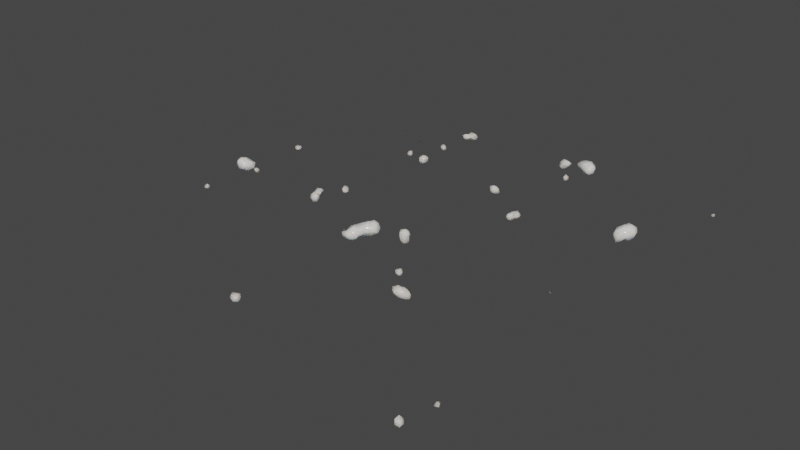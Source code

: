 # Source: sangre.blend  (saved by Blender 3.3.6; exported with 4.5.12 LTS)
import bpy
from mathutils import Matrix  # noqa: F401  (used for matrix-valued properties, if any)

bpy.ops.wm.read_factory_settings(use_empty=True)
scene = bpy.context.scene
scene.name = 'Scene'

# ---- collections
col_collection = bpy.data.collections.new('Collection'); scene.collection.children.link(col_collection)
col_snow = bpy.data.collections.new('Snow'); scene.collection.children.link(col_snow)

# ---- materials (node trees are filled in below, after node groups)
mat_snow = bpy.data.materials.new('Snow')
mat_snow.displacement_method = 'DISPLACEMENT'
mat_snow.use_transparent_shadow = False

# ---- material node trees
mat_snow.use_nodes = True; mat_snow.node_tree.nodes.clear()
_N = mat_snow.node_tree.nodes; _L = mat_snow.node_tree.links
n0 = _N.new('ShaderNodeOutputMaterial'); n0.name = 'Material Output'; n0.location = (100, 0)
n1 = _N.new('ShaderNodeBsdfPrincipled'); n1.name = 'Principled BSDF'; n1.location = (-200, 600)
n1.subsurface_method = 'RANDOM_WALK_SKIN'
n1.inputs[0].default_value = (0.904, 0.904, 0.904, 1.0)
n1.inputs[2].default_value = 0.1
n1.inputs[3].default_value = 1.45
n1.inputs[8].default_value = 1.0
n1.inputs[10].default_value = 1.0
n1.inputs[13].default_value = 0.224
n1.inputs[20].default_value = 0.1
n1.inputs[21].default_value = 1.2
n1.inputs[27].default_value = (0.0, 0.0, 0.0, 1.0)
n1.inputs[28].default_value = 1.0
n2 = _N.new('ShaderNodeVectorMath'); n2.name = 'Vector Math'; n2.location = (-400, 400)
n2.operation = 'MULTIPLY'
n2.inputs[1].default_value = (0.5, 0.5, 0.5)
n3 = _N.new('ShaderNodeCombineXYZ'); n3.name = 'Combine XYZ'; n3.location = (-600, 400)
n3.inputs[0].default_value = 0.36
n3.inputs[1].default_value = 0.46
n3.inputs[2].default_value = 0.6
n4 = _N.new('ShaderNodeDisplacement'); n4.name = 'Displacement'; n4.location = (-200, -100)
n4.inputs[1].default_value = 0.1
n4.inputs[2].default_value = 0.3
n5 = _N.new('ShaderNodeMath'); n5.name = 'Math'; n5.location = (-400, -100)
n5.operation = 'MULTIPLY'
n5.inputs[1].default_value = 0.1
n6 = _N.new('ShaderNodeMath'); n6.name = 'Math.001'; n6.location = (-600, -100)
n7 = _N.new('ShaderNodeMath'); n7.name = 'Math.002'; n7.location = (-800, -100)
n8 = _N.new('ShaderNodeMath'); n8.name = 'Math.003'; n8.location = (-1000, -100)
n8.operation = 'MULTIPLY'
n8.inputs[1].default_value = 0.6
n9 = _N.new('ShaderNodeMath'); n9.name = 'Math.004'; n9.location = (-1000, -300)
n9.operation = 'MULTIPLY'
n9.inputs[1].default_value = 0.4
n10 = _N.new('ShaderNodeMapRange'); n10.name = 'Map Range'; n10.location = (-400, 200)
n10.inputs[1].default_value = 0.525
n10.inputs[2].default_value = 0.58
n11 = _N.new('ShaderNodeMapRange'); n11.name = 'Map Range.001'; n11.location = (-1200, -300)
n11.inputs[1].default_value = 0.069
n11.inputs[2].default_value = 0.757
n12 = _N.new('ShaderNodeMapRange'); n12.name = 'Map Range.002'; n12.location = (-800, -300)
n12.inputs[1].default_value = 0.069
n12.inputs[2].default_value = 0.757
n13 = _N.new('ShaderNodeTexVoronoi'); n13.name = 'Voronoi Texture'; n13.location = (-1500, 200)
n13.feature = 'N_SPHERE_RADIUS'
n13.inputs[2].default_value = 30.0
n14 = _N.new('ShaderNodeTexNoise'); n14.name = 'Noise Texture'; n14.location = (-1500, 0)
n14.inputs[2].default_value = 12.0
n15 = _N.new('ShaderNodeTexNoise'); n15.name = 'Noise Texture.001'; n15.location = (-1500, -250)
n15.inputs[2].default_value = 2.0
n15.inputs[3].default_value = 4.0
n16 = _N.new('ShaderNodeTexNoise'); n16.name = 'Noise Texture.002'; n16.location = (-1500, -500)
n16.inputs[2].default_value = 1.0
n16.inputs[3].default_value = 4.0
n17 = _N.new('ShaderNodeMapping'); n17.name = 'Mapping'; n17.location = (-1700, 0)
n17.inputs[3].default_value = (12.0, 12.0, 12.0)
n18 = _N.new('ShaderNodeTexCoord'); n18.name = 'Texture Coordinate'; n18.location = (-1900, 0)
_L.new(n1.outputs[0], n0.inputs[0])
_L.new(n2.outputs[0], n1.inputs[9])
_L.new(n3.outputs[0], n2.inputs[0])
_L.new(n4.outputs[0], n0.inputs[2])
_L.new(n5.outputs[0], n4.inputs[0])
_L.new(n6.outputs[0], n5.inputs[0])
_L.new(n7.outputs[0], n6.inputs[0])
_L.new(n8.outputs[0], n7.inputs[0])
_L.new(n9.outputs[0], n7.inputs[1])
_L.new(n10.outputs[0], n1.inputs[19])
_L.new(n11.outputs[0], n9.inputs[0])
_L.new(n12.outputs[0], n6.inputs[1])
_L.new(n13.outputs[4], n10.inputs[0])
_L.new(n14.outputs[0], n8.inputs[0])
_L.new(n15.outputs[0], n11.inputs[0])
_L.new(n16.outputs[0], n12.inputs[0])
_L.new(n17.outputs[0], n13.inputs[0])
_L.new(n17.outputs[0], n14.inputs[0])
_L.new(n17.outputs[0], n15.inputs[0])
_L.new(n17.outputs[0], n16.inputs[0])
_L.new(n18.outputs[3], n17.inputs[0])
n0.is_active_output = True

# ---- world
world_world = bpy.data.worlds.new('World'); scene.world = world_world
world_world.use_nodes = True; world_world.node_tree.nodes.clear()
_N = world_world.node_tree.nodes; _L = world_world.node_tree.links
n0 = _N.new('ShaderNodeOutputWorld'); n0.name = 'World Output'; n0.location = (300, 300)
n1 = _N.new('ShaderNodeBackground'); n1.name = 'Background'; n1.location = (10, 300)
n1.inputs[0].default_value = (0.05088, 0.05088, 0.05088, 1.0)
_L.new(n1.outputs[0], n0.inputs[0])
n0.is_active_output = True
world_world.color = (0.05088, 0.05088, 0.05088)
world_world.use_sun_shadow = False
world_world.sun_shadow_jitter_overblur = 0.0

# ---- meshes
me_mesh_004 = bpy.data.meshes.new('Mesh.004')
me_mesh_004.from_pydata([(0.8803, 0.5992, 0.01079), (0.8803, 0.6203, 0.006375), (0.8868, 0.5992, 0.006375), (0.8803, 0.5992, -0.01445), (0.8803, 0.5898, 0.006375), (0.8573, 0.5992, 0.006375), (0.7138, 0.2995, -0.0102), (0.7276, 0.2995, 0.006375), (0.7138, 0.3252, 0.006375), (0.6805, 0.2995, -0.005127), (0.6805, 0.3276, 0.006375), (0.6731, 0.2995, 0.006375), (0.6805, 0.2662, -0.01531), (0.6728, 0.2662, 0.006375), (0.7138, 0.2995, 0.02592), (0.7138, 0.2662, -0.007448), (0.7206, 0.2662, 0.006375), (0.7138, 0.2662, 0.01871), (0.7138, 0.2497, 0.006375), (0.6805, 0.2995, 0.02142), (0.6805, 0.2662, 0.0152), (0.6805, 0.2329, -0.02874), (0.6719, 0.2329, -0.02692), (0.6805, 0.229, -0.02692), (0.6805, 0.2514, -0.02692), (0.6906, 0.2329, -0.02692), (0.2809, 0.6991, -0.01827), (0.3142, 0.6991, -0.01741), (0.3142, 0.7022, 0.006375), (0.2809, 0.7129, 0.006375), (0.3197, 0.6991, 0.006375), (0.2809, 0.6991, 0.01504), (0.3142, 0.6991, 0.0109), (0.2809, 0.6658, -0.01235), (0.2743, 0.6658, 0.006375), (0.2809, 0.6499, 0.006375), (0.3142, 0.6658, 0.02769), (0.3396, 0.6658, 0.006375), (0.3142, 0.6658, -0.02662), (0.3142, 0.6326, 0.006375), (0.2809, 0.6658, 0.01774), (0.2809, 0.5326, 0.01028), (0.2809, 0.5538, 0.006375), (0.2942, 0.5326, 0.006375), (0.2809, 0.5326, -0.02129), (0.2809, 0.5229, 0.006375), (0.2633, 0.5326, 0.006375), (0.2476, 0.6991, -0.0175), (0.2476, 0.7179, 0.006375), (0.2476, 0.6662, 0.006375), (0.2476, 0.6991, 0.01725), (0.2273, 0.6991, 0.006375), (0.2143, 0.6658, -0.01675), (0.2473, 0.6658, 0.006375), (0.2143, 0.6775, 0.006375), (0.2143, 0.6658, 0.01358), (0.2143, 0.6403, 0.006375), (0.181, 0.6658, -0.02835), (0.181, 0.6678, -0.02692), (0.1772, 0.6658, -0.02692), (0.181, 0.6398, -0.02692), (0.1946, 0.6658, -0.02692), (0.181, 0.6724, 0.006375), (0.181, 0.6658, 0.01097), (0.181, 0.6392, 0.006375), (0.173, 0.6658, 0.006375), (0.3475, 0.3328, 0.005995), (0.3479, 0.3328, 0.006375), (0.3475, 0.3331, 0.006375), (0.3475, 0.3173, 0.006375), (0.3475, 0.3328, 0.009058), (0.3365, 0.3328, 0.006375), (0.7058, 0.2329, 0.006375), (0.6805, 0.2329, 0.01885), (0.6805, 0.2179, 0.006375), (0.6597, 0.2329, 0.006375), (0.3142, 0.133, -0.01691), (0.3461, 0.133, 0.006375), (0.3142, 0.1571, 0.006375), (0.3142, 0.133, 0.02511), (0.29, 0.133, 0.006375), (0.4141, -0.0002478, 0.008761), (0.4141, 0.02719, 0.006375), (0.4232, -0.0002478, 0.006375), (0.4141, -0.0002478, -0.0187), (0.4141, -0.00268, 0.006375), (0.4054, -0.0002478, 0.006375), (0.3142, 0.09965, 0.02035), (0.3285, 0.09965, 0.006375), (0.3142, 0.09965, -0.01182), (0.3142, 0.08451, 0.006375), (0.2929, 0.09965, 0.006375), (0.1477, 0.2662, -0.004197), (0.1493, 0.2662, 0.006375), (0.1477, 0.2682, 0.006375), (0.1477, 0.2662, 0.008262), (0.1477, 0.2449, 0.006375), (0.1144, 0.2662, 0.01242), (0.1144, 0.2737, 0.006375), (0.1144, 0.2662, -0.01109), (0.1144, 0.2436, 0.006375), (0.1105, 0.2662, 0.006375), (0.7138, -0.2666, 0.01121), (0.7138, -0.2557, 0.006375), (0.7367, -0.2666, 0.006375), (0.7138, -0.2666, -0.006359), (0.7138, -0.2893, 0.006375), (0.7108, -0.2666, 0.006375), (0.8137, -0.9659, 0.01921), (0.8137, -0.9518, 0.006375), (0.8306, -0.9659, 0.006375), (0.8137, -0.9659, -0.00822), (0.8137, -0.9955, 0.006375), (0.8007, -0.9659, 0.006375), (0.7804, -1.099, 0.01189), (0.7914, -1.099, 0.006375), (0.7804, -1.108, 0.006375), (0.7634, -1.099, 0.006375), (0.7804, -1.077, 0.006375), (0.7804, -1.088, -0.02692), (0.7809, -1.099, -0.02692), (0.7804, -1.099, -0.02709), (0.7804, -1.1, -0.02692), (0.7777, -1.099, -0.02692), (0.3808, -0.5663, 0.009497), (0.3858, -0.5663, 0.006375), (0.3808, -0.5761, 0.006375), (0.3475, -0.5663, 0.03489), (0.3475, -0.5347, 0.006375), (0.3808, -0.5546, 0.006375), (0.3142, -0.5663, -0.004301), (0.3475, -0.5663, -0.02047), (0.3142, -0.544, 0.006375), (0.309, -0.5663, 0.006375), (0.3142, -0.5825, 0.006375), (0.3475, -0.5982, 0.006375), (0.3808, -0.5519, -0.02692), (0.3899, -0.5663, -0.02692), (0.3808, -0.5663, -0.02829), (0.3808, -0.5694, -0.02692), (0.3142, -0.5663, 0.02306), (0.3747, -0.5663, -0.02692), (0.2476, -0.4664, -0.02698), (0.2705, -0.4664, -0.02692), (0.2476, -0.4662, -0.02692), (0.2476, -0.4668, -0.02692), (0.2475, -0.4664, -0.02692), (0.2476, -0.4495, 0.006375), (0.2363, -0.4664, 0.006375), (0.2476, -0.4664, 0.01604), (0.2476, -0.4865, 0.006375), (0.2809, -0.4664, 0.006894), (0.2809, -0.4655, 0.006375), (0.2813, -0.4664, 0.006375), (0.2809, -0.4664, -0.01865), (0.2809, -0.4766, 0.006375), (0.08107, -0.2333, 0.01671), (0.1043, -0.2333, 0.006375), (0.08107, -0.2628, 0.006375), (0.05471, -0.2333, 0.006375), (0.08107, -0.2139, 0.006375), (0.08107, -0.2333, -0.03927), (0.1084, -0.2333, -0.02692), (0.08107, -0.2101, -0.02692), (0.08107, -0.2627, -0.02692), (0.05907, -0.2333, -0.02692), (-0.2519, 0.6658, -0.01876), (-0.2454, 0.6658, 0.006375), (-0.2519, 0.6854, 0.006375), (-0.2519, 0.6325, -0.01034), (-0.2517, 0.6325, 0.006375), (-0.2519, 0.6322, 0.006375), (-0.2519, 0.6325, 0.006592), (-0.2852, 0.6658, -0.01838), (-0.2852, 0.6717, 0.006375), (-0.2913, 0.6658, 0.006375), (-0.2852, 0.6658, 0.009522), (-0.2519, 0.6658, 0.01121), (-0.2852, 0.6325, 0.01893), (-0.2852, 0.6325, -0.01731), (-0.2852, 0.6028, 0.006375), (-0.3055, 0.6325, 0.006375), (-0.3851, 0.5326, -0.00983), (-0.3851, 0.5335, -0.02692), (-0.3735, 0.5326, -0.02692), (-0.3851, 0.5326, -0.02822), (-0.3851, 0.5095, -0.02692), (-0.387, 0.5326, -0.02692), (-0.2852, 0.466, -0.0144), (-0.2675, 0.466, 0.006375), (-0.2852, 0.485, 0.006375), (-0.2852, 0.466, 0.01481), (-0.2852, 0.4534, 0.006375), (-0.3027, 0.466, 0.006375), (-0.3851, 0.4327, 0.01938), (-0.3851, 0.4397, 0.006375), (-0.3721, 0.4327, 0.006375), (-0.3851, 0.4327, 0.003876), (-0.3851, 0.4275, 0.006375), (-0.3895, 0.4327, 0.006375), (-0.2519, 0.3328, -0.01585), (-0.247, 0.3328, 0.006375), (-0.2519, 0.3429, 0.006375), (-0.2519, 0.3328, 0.01035), (-0.2519, 0.3217, 0.006375), (-0.2852, 0.3328, -0.01797), (-0.2852, 0.3414, 0.006375), (-0.2852, 0.3328, 0.0164), (-0.3035, 0.3328, 0.006375), (-0.2852, 0.2995, -0.01386), (-0.2798, 0.2995, 0.006375), (-0.2852, 0.2995, 0.01017), (-0.2852, 0.2968, 0.006375), (-0.3091, 0.2995, 0.006375), (-0.3518, 0.3328, 0.0117), (-0.3518, 0.3401, 0.006375), (-0.3386, 0.3328, 0.006375), (-0.3518, 0.3328, -0.01467), (-0.3518, 0.3129, 0.006375), (-0.3611, 0.3328, 0.006375), (-0.5183, 0.466, 0.007699), (-0.5183, 0.494, 0.006375), (-0.5164, 0.466, 0.006375), (-0.5183, 0.466, -0.01522), (-0.5183, 0.4647, 0.006375), (-0.5329, 0.466, 0.006375), (-0.4517, 0.4327, 0.007604), (-0.4517, 0.4445, 0.006375), (-0.4417, 0.4327, 0.006375), (-0.4517, 0.4327, 0.003829), (-0.4517, 0.4317, 0.006375), (-0.453, 0.4327, 0.006375), (-0.2852, -0.1334, 0.006134), (-0.2849, -0.1334, 0.006375), (-0.2852, -0.1314, 0.006375), (-0.2852, -0.1345, 0.006375), (-0.2852, -0.1334, 0.02232), (-0.3185, -0.1001, -0.002216), (-0.2971, -0.1001, 0.006375), (-0.3185, -0.09124, 0.006375), (-0.3185, -0.1001, 0.02329), (-0.3258, -0.1001, 0.006375), (-0.3185, -0.1334, 0.02656), (-0.3185, -0.1334, 0.001717), (-0.3185, -0.1394, 0.006375), (-0.3237, -0.1334, 0.006375), (-0.7514, 0.09965, -0.007746), (-0.7429, 0.09965, 0.006375), (-0.7514, 0.1087, 0.006375), (-0.7514, 0.09965, 0.01332), (-0.7701, 0.09965, 0.006375), (-0.7514, 0.06635, -0.016), (-0.736, 0.06635, 0.006375), (-0.7514, 0.06635, 0.01591), (-0.7514, 0.05442, 0.006375), (-0.778, 0.06635, 0.006375), (-0.01883, -0.2666, -0.007508), (8.529e-07, -0.2666, 0.006375), (-0.01883, -0.2615, 0.006375), (0.01447, -0.2999, -0.003291), (0.01746, -0.2999, 0.006375), (0.01447, -0.2826, 0.006375), (0.01447, -0.3127, 0.006375), (0.01447, -0.2999, 0.01837), (-0.01883, -0.2999, 0.03504), (-0.01883, -0.2666, 0.01904), (-0.01883, -0.2999, -0.01982), (-0.01883, -0.3324, 0.006375), (-0.05213, -0.2666, 0.01099), (-0.06395, -0.2666, 0.006375), (-0.05213, -0.262, 0.006375), (-0.05213, -0.2666, -0.02092), (-0.05213, -0.2999, 0.02881), (-0.05213, -0.2999, -0.02297), (-0.05213, -0.3332, 0.01794), (-0.02243, -0.3332, 0.006375), (-0.05213, -0.3332, -0.01468), (-0.08249, -0.2999, 0.006375), (-0.08346, -0.3332, 0.006375), (-0.1187, -0.3332, -0.03266), (-0.1091, -0.3332, -0.02692), (-0.1187, -0.3033, -0.02692), (-0.1187, -0.3437, -0.02692), (-0.1446, -0.3332, -0.02692), (-0.1187, -0.3332, -0.0001936), (-0.05213, -0.3665, 0.02397), (-0.0243, -0.3665, 0.006375), (-0.05213, -0.3665, -0.02541), (-0.05213, -0.3891, 0.006375), (-0.08543, -0.3665, 0.01544), (-0.08543, -0.3376, 0.006375), (-0.08543, -0.3665, -0.02554), (-0.09917, -0.3665, 0.006375), (-0.08543, -0.394, 0.006375), (-0.3518, -0.2333, -0.004934), (-0.3407, -0.2333, 0.006375), (-0.3518, -0.2244, 0.006375), (-0.3518, -0.2333, 0.02514), (-0.3518, -0.2666, 0.003733), (-0.3496, -0.2666, 0.006375), (-0.3518, -0.2666, 0.01558), (-0.3518, -0.2677, 0.006375), (-0.374, -0.2333, 0.006375), (-0.3628, -0.2666, 0.006375), (-0.05213, -0.8993, -0.02996), (-0.05067, -0.8993, -0.02692), (-0.05213, -0.8975, -0.02692), (-0.05213, -0.8993, -0.01477), (-0.05213, -0.926, -0.02692), (-0.08543, -0.8993, -0.002955), (-0.08543, -0.8861, -0.02692), (-0.08543, -0.8993, -0.04156), (-0.08543, -0.9314, -0.02692), (-0.1056, -0.8993, -0.02692), (-0.3851, -0.2, -0.0139), (-0.3851, -0.2183, 0.006375), (-0.3595, -0.2, 0.006375), (-0.4148, -0.2, 0.006375), (-0.3851, -0.1667, 0.02255), (-0.3851, -0.1618, 0.006375), (-0.3687, -0.1667, 0.006375), (-0.3851, -0.1667, -0.00552), (-0.3851, -0.2, 0.03079), (-0.4036, -0.1667, 0.006375), (-0.7847, -0.1667, -0.02429), (-0.7847, -0.1576, 0.006375), (-0.8173, -0.1667, 0.006375), (-0.7514, -0.1667, 0.006155), (-0.7514, -0.1457, -0.02692), (-0.7349, -0.1667, -0.02692), (-0.7514, -0.1811, -0.02692), (-0.7514, -0.1667, -0.03547), (-0.7809, -0.1667, -0.02692), (-0.7519, -0.1667, 0.006375), (-0.7847, -0.1667, 0.01522), (-0.818, -0.2, -0.01123), (-0.818, -0.1673, 0.006375), (-0.8258, -0.2, 0.006375), (-0.818, -0.2, 0.02104), (-0.818, -0.2123, 0.006375), (-0.7847, -0.2, 0.01738), (-0.7782, -0.2, 0.006375), (-0.7847, -0.2, -0.01167), (-0.7847, -0.2066, 0.006375), (-0.7181, -0.4664, 0.00838), (-0.7181, -0.4593, 0.006375), (-0.7129, -0.4664, 0.006375), (-0.7181, -0.4664, -0.01515), (-0.7181, -0.4859, 0.006375), (-0.7375, -0.4664, 0.006375), (-0.7514, -0.4331, 0.02434), (-0.7514, -0.4122, 0.006375), (-0.7311, -0.4331, 0.006375), (-0.7514, -0.4331, -0.01147), (-0.7514, -0.4574, 0.006375), (-0.7703, -0.4331, 0.006375)], [], [(2, 1, 0), (1, 2, 3), (2, 4, 3), (5, 1, 3), (5, 4, 0), (4, 5, 3), (1, 5, 0), (4, 2, 0), (8, 7, 6), (10, 8, 6, 9), (11, 10, 9), (13, 11, 9, 12), (7, 8, 14), (6, 7, 16, 15), (18, 16, 17), (16, 18, 15), (10, 11, 19), (17, 14, 19, 20), (9, 6, 15, 12), (23, 22, 21), (22, 24, 21), (25, 23, 21), (19, 11, 13, 20), (29, 28, 27, 26), (28, 30, 27), (32, 28, 29, 31), (35, 34, 33), (30, 28, 32), (37, 30, 32, 36), (27, 30, 37, 38), (39, 37, 36), (37, 39, 38), (36, 32, 31, 40), (26, 27, 38, 33), (38, 39, 35, 33), (43, 42, 41), (42, 43, 44), (43, 45, 44), (46, 42, 44), (45, 46, 44), (35, 39, 36, 40), (48, 29, 26, 47), (33, 34, 49, 47), (26, 33, 47), (48, 51, 50), (51, 48, 47), (34, 35, 40), (34, 40, 31, 50), (49, 34, 50), (31, 29, 48, 50), (49, 51, 47), (54, 53, 52), (56, 53, 55), (53, 56, 52), (59, 58, 57), (60, 59, 57), (61, 60, 57), (51, 49, 50), (53, 54, 55), (54, 52, 61, 58), (62, 54, 58), (55, 54, 62, 63), (58, 61, 57), (64, 56, 55, 63), (62, 65, 63), (59, 65, 62, 58), (65, 64, 63), (64, 65, 59, 60), (52, 56, 64, 60), (61, 52, 60), (42, 46, 41), (45, 43, 41), (68, 67, 66), (67, 69, 66), (68, 71, 70), (71, 68, 66), (71, 69, 70), (69, 71, 66), (67, 68, 70), (69, 67, 70), (46, 45, 41), (16, 7, 14, 17), (14, 8, 10, 19), (72, 25, 24, 12), (15, 18, 72, 12), (18, 17, 20, 73), (72, 18, 73), (24, 25, 21), (74, 72, 73), (25, 72, 74, 23), (20, 13, 75, 73), (22, 75, 13, 12), (24, 22, 12), (75, 74, 73), (74, 75, 22, 23), (78, 77, 76), (78, 80, 79), (80, 78, 76), (83, 82, 81), (82, 83, 84), (85, 83, 81), (83, 85, 84), (82, 86, 81), (86, 82, 84), (86, 85, 81), (85, 86, 84), (77, 78, 79), (88, 77, 79, 87), (76, 77, 88, 89), (88, 90, 89), (79, 80, 91, 87), (91, 80, 76, 89), (91, 90, 87), (90, 91, 89), (90, 88, 87), (94, 93, 92), (96, 93, 95), (93, 94, 95), (95, 94, 98, 97), (98, 94, 92, 99), (100, 96, 95, 97), (98, 101, 97), (101, 98, 99), (101, 100, 97), (93, 96, 92), (92, 96, 100, 99), (100, 101, 99), (104, 103, 102), (103, 104, 105), (106, 104, 102), (104, 106, 105), (107, 103, 105), (107, 106, 102), (106, 107, 105), (103, 107, 102), (110, 109, 108), (109, 110, 111), (110, 112, 111), (113, 109, 111), (113, 112, 108), (112, 113, 111), (112, 110, 108), (109, 113, 108), (116, 115, 114), (118, 117, 114), (117, 116, 114), (118, 115, 120, 119), (115, 118, 114), (119, 120, 121), (120, 115, 116, 122), (120, 122, 121), (123, 117, 118, 119), (123, 119, 121), (116, 117, 123, 122), (122, 123, 121), (126, 125, 124), (124, 129, 128, 127), (132, 128, 131, 130), (133, 132, 130), (134, 133, 130), (131, 135, 134, 130), (129, 125, 137, 136), (125, 129, 124), (136, 137, 138), (137, 125, 126, 139), (137, 139, 138), (127, 128, 132, 140), (129, 136, 141, 131), (128, 129, 131), (141, 136, 138), (139, 141, 138), (144, 143, 142), (143, 145, 142), (145, 146, 142), (146, 148, 147, 144), (148, 150, 149), (150, 148, 146, 145), (153, 152, 151), (152, 153, 154), (153, 155, 154), (152, 154, 143, 144), (147, 152, 144), (151, 152, 147, 149), (147, 148, 149), (146, 144, 142), (154, 155, 150, 145), (143, 154, 145), (155, 153, 151), (132, 133, 140), (150, 155, 151, 149), (158, 157, 156), (159, 158, 156), (157, 160, 156), (163, 162, 161), (162, 164, 161), (165, 163, 161), (158, 159, 165, 164), (164, 165, 161), (162, 157, 158, 164), (160, 157, 162, 163), (139, 126, 135, 131), (141, 139, 131), (134, 135, 127, 140), (135, 126, 124, 127), (133, 134, 140), (168, 167, 166), (166, 167, 170, 169), (170, 171, 169), (171, 170, 172), (174, 168, 166, 173), (175, 174, 173), (174, 175, 176), (167, 168, 177), (170, 167, 177, 172), (177, 168, 174, 176), (172, 177, 176, 178), (173, 166, 169, 179), (169, 171, 180, 179), (181, 175, 173, 179), (181, 180, 178), (180, 181, 179), (180, 171, 172, 178), (176, 175, 181, 178), (184, 183, 182), (183, 184, 185), (186, 184, 182), (184, 186, 185), (183, 187, 182), (187, 183, 185), (187, 186, 182), (186, 187, 185), (190, 189, 188), (192, 189, 191), (189, 192, 188), (193, 190, 188), (192, 193, 188), (189, 190, 191), (190, 193, 191), (193, 192, 191), (196, 195, 194), (195, 196, 197), (198, 196, 194), (196, 198, 197), (199, 195, 197), (198, 199, 197), (202, 201, 200), (204, 201, 203), (201, 204, 200), (206, 202, 200, 205), (206, 208, 207), (208, 206, 205), (201, 202, 203), (203, 202, 206, 207), (200, 204, 210, 209), (205, 200, 209), (212, 210, 211), (210, 212, 209), (207, 208, 213, 211), (213, 208, 205, 209), (213, 212, 211), (212, 213, 209), (216, 215, 214), (215, 216, 217), (218, 216, 214), (215, 219, 214), (219, 215, 217), (219, 218, 214), (218, 219, 217), (216, 218, 217), (195, 199, 194), (222, 221, 220), (221, 222, 223), (224, 222, 220), (222, 224, 223), (225, 221, 223), (225, 224, 220), (224, 225, 223), (228, 227, 226), (227, 228, 229), (228, 230, 229), (227, 231, 226), (231, 227, 229), (230, 231, 229), (231, 230, 226), (221, 225, 220), (199, 198, 194), (230, 228, 226), (204, 203, 207, 211), (210, 204, 211), (234, 233, 232), (233, 235, 232), (235, 233, 236), (239, 238, 237), (239, 241, 240), (241, 239, 237), (233, 234, 236), (238, 239, 240), (234, 238, 240, 242), (236, 234, 242), (238, 234, 232, 243), (237, 238, 243), (232, 235, 244, 243), (240, 241, 245, 242), (245, 241, 237, 243), (244, 245, 243), (248, 247, 246), (248, 250, 249), (250, 248, 246), (247, 248, 249), (246, 247, 252, 251), (254, 252, 253), (252, 254, 251), (249, 250, 255, 253), (255, 250, 246, 251), (255, 254, 253), (254, 255, 251), (252, 247, 249, 253), (165, 159, 160, 163), (160, 159, 156), (258, 257, 256), (261, 260, 259), (260, 262, 259), (260, 261, 263), (261, 257, 265, 264), (263, 261, 264), (257, 261, 259, 266), (256, 257, 266), (259, 262, 267, 266), (262, 260, 263), (267, 262, 263, 264), (270, 269, 268), (269, 270, 271), (270, 258, 256, 271), (257, 258, 265), (265, 258, 270, 268), (264, 265, 268, 272), (271, 256, 266, 273), (267, 264, 272, 274), (275, 267, 274), (266, 267, 275, 276), (273, 266, 276), (277, 269, 271, 273), (278, 277, 273, 276), (268, 269, 277, 272), (281, 280, 279), (280, 282, 279), (283, 281, 279), (283, 282, 284), (282, 283, 279), (280, 281, 284), (286, 275, 274, 285), (276, 275, 286, 287), (288, 286, 285), (286, 288, 287), (274, 278, 290, 289), (285, 274, 289), (278, 276, 287, 291), (290, 278, 291), (272, 277, 278, 274), (290, 292, 289), (292, 293, 289), (293, 292, 291), (292, 290, 291), (282, 280, 284), (293, 288, 285, 289), (287, 288, 293, 291), (281, 283, 284), (244, 235, 236, 242), (245, 244, 242), (296, 295, 294), (295, 296, 297), (294, 295, 299, 298), (301, 299, 300), (299, 301, 298), (303, 302, 294, 298), (303, 301, 300), (301, 303, 298), (306, 305, 304), (308, 305, 307), (305, 308, 304), (305, 306, 307), (307, 306, 310, 309), (310, 306, 304, 311), (304, 308, 312, 311), (313, 310, 311), (313, 312, 309), (312, 313, 311), (312, 308, 307, 309), (310, 313, 309), (299, 295, 297, 300), (302, 296, 294), (316, 315, 314), (315, 317, 314), (320, 319, 318), (319, 320, 321), (316, 320, 318, 322), (321, 320, 316, 314), (319, 323, 318), (323, 319, 321), (318, 323, 317, 322), (317, 323, 321, 314), (296, 302, 297), (315, 316, 322), (297, 302, 303, 300), (317, 315, 322), (326, 325, 324), (329, 328, 327), (330, 329, 327), (329, 330, 331), (328, 332, 327), (325, 333, 324), (332, 328, 331), (330, 332, 331), (325, 326, 334), (337, 336, 335), (337, 339, 338), (339, 337, 335), (328, 329, 331), (333, 325, 334), (341, 333, 334, 340), (332, 330, 327), (324, 333, 341, 342), (343, 341, 340), (341, 343, 342), (334, 326, 336, 338), (340, 334, 338), (336, 337, 338), (326, 324, 342, 335), (336, 326, 335), (342, 343, 339, 335), (339, 343, 340, 338), (346, 345, 344), (345, 346, 347), (346, 348, 347), (349, 348, 344), (348, 349, 347), (352, 351, 350), (351, 352, 353), (345, 349, 344), (354, 352, 350), (349, 345, 347), (352, 354, 353), (351, 355, 350), (355, 351, 353), (355, 354, 350), (354, 355, 353), (348, 346, 344)])
me_mesh_004.polygons.foreach_set('use_smooth', [True] * 447)
me_mesh_004.materials.append(mat_snow)
me_mesh_004.update()

# ---- objects
ob_snowball_003 = bpy.data.objects.new('SnowBall.003', me_mesh_004)

# ---- transforms, parenting, visibility, modifiers, constraints
ob_snowball_003.location = (-0.06442, 0.2167, 0.04357)
ob_snowball_003.cycles.use_adaptive_subdivision = True
_m = ob_snowball_003.modifiers.new('Decimate', 'DECIMATE')
_m.ratio = 0.5
_m = ob_snowball_003.modifiers.new('Subdiv', 'SUBSURF')
_m.quality = 1
_m.render_levels = 1

# ---- collection membership
col_snow.objects.link(ob_snowball_003)

# ---- scene / render settings (as saved in the file)
scene.frame_start = 1; scene.frame_end = 250; scene.frame_set(1)
scene.render.engine = 'BLENDER_EEVEE_NEXT'
scene.cycles.sampling_pattern = 'TABULATED_SOBOL'
scene.cycles.use_light_tree = False
scene.view_settings.view_transform = 'Filmic'
bpy.context.view_layer.update()

# ---- added for rendering (the .blend has no active camera and no usable light): camera, sun
cam_auto = bpy.data.cameras.new('AutoCamera')
cam_auto.lens = 50.0
cam_auto.sensor_width = 36.0
cam_auto.clip_end = 1000.0
ob_auto_camera = bpy.data.objects.new('AutoCamera', cam_auto)
scene.collection.objects.link(ob_auto_camera)
ob_auto_camera.location = (2.27657, -2.75068, 1.88987)
ob_auto_camera.rotation_euler = (1.09748, -7.21219e-08, 0.694738)
scene.camera = ob_auto_camera
light_auto_sun = bpy.data.lights.new('AutoSun', 'SUN')
light_auto_sun.energy = 3.0
light_auto_sun.angle = 0.0523599
ob_auto_sun = bpy.data.objects.new('AutoSun', light_auto_sun)
scene.collection.objects.link(ob_auto_sun)
ob_auto_sun.rotation_euler = (0.872665, 0.174533, 0.523599)
bpy.context.view_layer.update()
